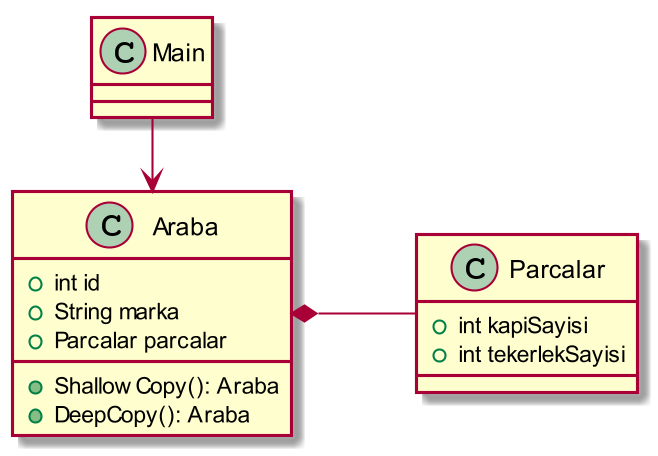

The diagram above was rendered by PlantUML. Its source (embedded in the PNG):
@startuml
skinparam dpi 200

left to right direction

class Araba{
+int id
+String marka
+Parcalar parcalar
+ShallowCopy(): Araba
+DeepCopy(): Araba
}

class Parcalar{
+int kapiSayisi
+int tekerlekSayisi
}

class Main{

}

Araba *-- Parcalar

Main -> Araba

@enduml